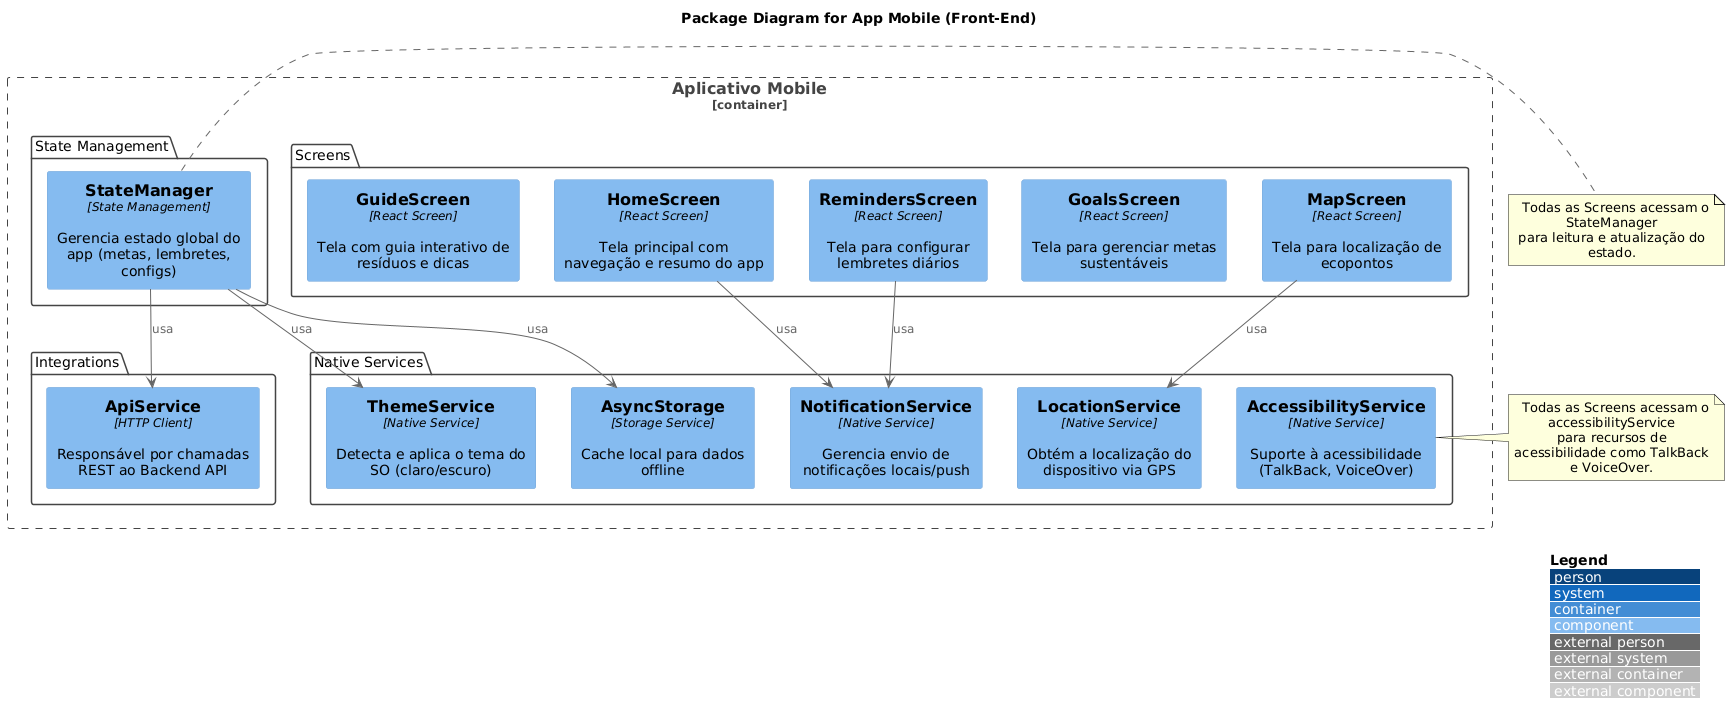

The diagram above was rendered by PlantUML. Its source (embedded in the PNG):
@startuml
!theme C4_blue from https://raw.githubusercontent.com/plantuml-stdlib/C4-PlantUML/master/themes
!include https://raw.githubusercontent.com/plantuml-stdlib/C4-PlantUML/master/C4_Component.puml

LAYOUT_WITH_LEGEND()

title Package Diagram for App Mobile (Front-End)

Container_Boundary(frontend, "Aplicativo Mobile") {

  package "Screens" {
    Component(homeScreen, "HomeScreen", "React Screen", "Tela principal com navegação e resumo do app")
    Component(goalsScreen, "GoalsScreen", "React Screen", "Tela para gerenciar metas sustentáveis")
    Component(remindersScreen, "RemindersScreen", "React Screen", "Tela para configurar lembretes diários")
    Component(mapScreen, "MapScreen", "React Screen", "Tela para localização de ecopontos")
    Component(guideScreen, "GuideScreen", "React Screen", "Tela com guia interativo de resíduos e dicas")
  }

  package "Native Services" {
    Component(themeService, "ThemeService", "Native Service", "Detecta e aplica o tema do SO (claro/escuro)")
    Component(gpsService, "LocationService", "Native Service", "Obtém a localização do dispositivo via GPS")
    Component(notificationService, "NotificationService", "Native Service", "Gerencia envio de notificações locais/push")
    Component(localStorage, "AsyncStorage", "Storage Service", "Cache local para dados offline")
    Component(accessibilityService, "AccessibilityService", "Native Service", "Suporte à acessibilidade (TalkBack, VoiceOver)")
  }

  package "State Management" {
    Component(stateManager, "StateManager", "State Management", "Gerencia estado global do app (metas, lembretes, configs)")
  }

  package "Integrations" {
    Component(apiService, "ApiService", "HTTP Client", "Responsável por chamadas REST ao Backend API")
   }
}

homeScreen --> notificationService : usa
remindersScreen --> notificationService : usa
mapScreen --> gpsService : usa


stateManager --> apiService : "usa"
stateManager --> themeService : "usa"
stateManager --> localStorage : "usa"


note right of stateManager
    Todas as Screens acessam o StateManager
  para leitura e atualização do estado.
end note

note right of accessibilityService
    Todas as Screens acessam o accessibilityService
  para recursos de acessibilidade como TalkBack e VoiceOver.
end note
@enduml